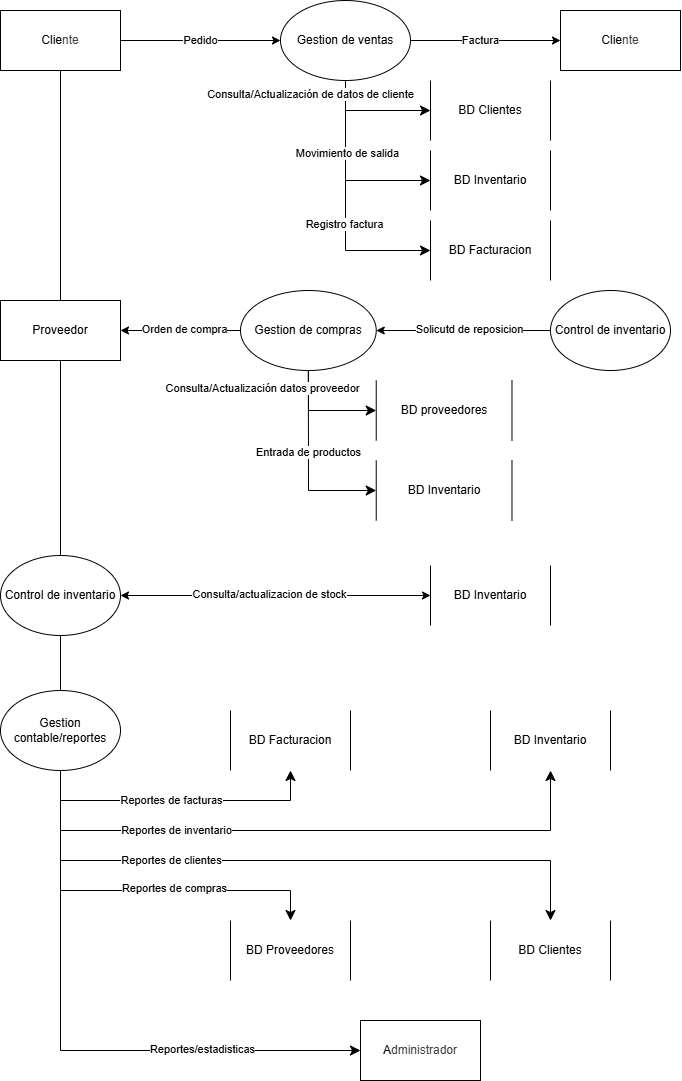

The diagram above was exported from draw.io. Its source (the exported page's mxGraphModel, read from the mxfile embedded in the PNG):
<mxGraphModel dx="1006" dy="388" grid="1" gridSize="10" guides="1" tooltips="1" connect="1" arrows="1" fold="1" page="1" pageScale="1" pageWidth="827" pageHeight="1169" math="0" shadow="0">
  <root>
    <mxCell id="0" />
    <mxCell id="1" parent="0" />
    <mxCell id="52" value="BD Facturacion" style="shape=partialRectangle;whiteSpace=wrap;html=1;bottom=0;top=0;fillColor=none;container=0;" vertex="1" parent="1">
      <mxGeometry x="510" y="240" width="120" height="60" as="geometry" />
    </mxCell>
    <mxCell id="7" value="Control de inventario" style="ellipse;whiteSpace=wrap;html=1;container=0;" vertex="1" parent="1">
      <mxGeometry x="80" y="575" width="120" height="80" as="geometry" />
    </mxCell>
    <mxCell id="16" value="BD Inventario" style="shape=partialRectangle;whiteSpace=wrap;html=1;bottom=0;top=0;fillColor=none;container=0;" vertex="1" parent="1">
      <mxGeometry x="510" y="585" width="120" height="60" as="geometry" />
    </mxCell>
    <mxCell id="34" value="" style="endArrow=classic;startArrow=classic;html=1;exitX=1;exitY=0.5;exitDx=0;exitDy=0;entryX=0;entryY=0.5;entryDx=0;entryDy=0;" edge="1" parent="1" source="7" target="16">
      <mxGeometry width="50" height="50" relative="1" as="geometry">
        <mxPoint x="330" y="670" as="sourcePoint" />
        <mxPoint x="370" y="620" as="targetPoint" />
      </mxGeometry>
    </mxCell>
    <mxCell id="46" value="&lt;pre&gt;&lt;br&gt;&lt;/pre&gt;" style="edgeLabel;html=1;align=center;verticalAlign=middle;resizable=0;points=[];container=0;" vertex="1" connectable="0" parent="34">
      <mxGeometry x="-0.0697" y="1" relative="1" as="geometry">
        <mxPoint as="offset" />
      </mxGeometry>
    </mxCell>
    <mxCell id="47" value="Consulta/actualizacion de stock" style="edgeLabel;html=1;align=center;verticalAlign=middle;resizable=0;points=[];container=0;" vertex="1" connectable="0" parent="34">
      <mxGeometry x="-0.0423" y="1" relative="1" as="geometry">
        <mxPoint as="offset" />
      </mxGeometry>
    </mxCell>
    <mxCell id="51" value="" style="endArrow=none;html=1;entryX=0.5;entryY=1;entryDx=0;entryDy=0;exitX=0.5;exitY=0;exitDx=0;exitDy=0;" edge="1" parent="1" source="4" target="2">
      <mxGeometry width="50" height="50" relative="1" as="geometry">
        <mxPoint x="320" y="350" as="sourcePoint" />
        <mxPoint x="370" y="300" as="targetPoint" />
      </mxGeometry>
    </mxCell>
    <mxCell id="2" value="Clie&lt;span style=&quot;color: rgb(63, 63, 63); background-color: transparent;&quot;&gt;nte&lt;/span&gt;" style="rounded=0;whiteSpace=wrap;html=1;container=0;" vertex="1" parent="1">
      <mxGeometry x="80" y="30" width="120" height="60" as="geometry" />
    </mxCell>
    <mxCell id="5" value="Gestion de ventas" style="ellipse;whiteSpace=wrap;html=1;container=0;" vertex="1" parent="1">
      <mxGeometry x="360" y="20" width="130" height="80" as="geometry" />
    </mxCell>
    <mxCell id="9" value="BD Inventario" style="shape=partialRectangle;whiteSpace=wrap;html=1;bottom=0;top=0;fillColor=none;container=0;" vertex="1" parent="1">
      <mxGeometry x="510" y="170" width="120" height="60" as="geometry" />
    </mxCell>
    <mxCell id="10" value="BD Clientes" style="shape=partialRectangle;whiteSpace=wrap;html=1;bottom=0;top=0;fillColor=none;container=0;" vertex="1" parent="1">
      <mxGeometry x="510" y="100" width="120" height="60" as="geometry" />
    </mxCell>
    <mxCell id="13" value="Clie&lt;span style=&quot;color: rgb(63, 63, 63); background-color: transparent;&quot;&gt;nte&lt;/span&gt;" style="rounded=0;whiteSpace=wrap;html=1;container=0;" vertex="1" parent="1">
      <mxGeometry x="640" y="30" width="120" height="60" as="geometry" />
    </mxCell>
    <mxCell id="18" value="" style="endArrow=classic;html=1;exitX=1;exitY=0.5;exitDx=0;exitDy=0;entryX=0;entryY=0.5;entryDx=0;entryDy=0;" edge="1" parent="1" source="2" target="5">
      <mxGeometry relative="1" as="geometry">
        <mxPoint x="300" y="60" as="sourcePoint" />
        <mxPoint x="400" y="60" as="targetPoint" />
      </mxGeometry>
    </mxCell>
    <mxCell id="19" value="Pedido" style="edgeLabel;resizable=0;html=1;;align=center;verticalAlign=middle;container=0;" connectable="0" vertex="1" parent="18">
      <mxGeometry relative="1" as="geometry" />
    </mxCell>
    <mxCell id="23" style="edgeStyle=none;html=1;exitX=1;exitY=0.5;exitDx=0;exitDy=0;entryX=0;entryY=0.5;entryDx=0;entryDy=0;" edge="1" parent="1" source="5" target="13">
      <mxGeometry relative="1" as="geometry" />
    </mxCell>
    <mxCell id="24" value="Factura" style="edgeLabel;html=1;align=center;verticalAlign=middle;resizable=0;points=[];container=0;" vertex="1" connectable="0" parent="23">
      <mxGeometry x="-0.0714" relative="1" as="geometry">
        <mxPoint as="offset" />
      </mxGeometry>
    </mxCell>
    <mxCell id="15" value="BD Inventario" style="shape=partialRectangle;whiteSpace=wrap;html=1;bottom=0;top=0;fillColor=none;container=0;" vertex="1" parent="1">
      <mxGeometry x="455.74393442622954" y="480" width="135.7377049180328" height="60" as="geometry" />
    </mxCell>
    <mxCell id="4" value="Proveedor" style="rounded=0;whiteSpace=wrap;html=1;container=0;" vertex="1" parent="1">
      <mxGeometry x="80" y="320" width="120" height="60" as="geometry" />
    </mxCell>
    <mxCell id="6" value="Gestion de compras" style="ellipse;whiteSpace=wrap;html=1;container=0;" vertex="1" parent="1">
      <mxGeometry x="320.00393442622953" y="310" width="135.7377049180328" height="80" as="geometry" />
    </mxCell>
    <mxCell id="11" value="BD proveedores" style="shape=partialRectangle;whiteSpace=wrap;html=1;bottom=0;top=0;fillColor=none;container=0;" vertex="1" parent="1">
      <mxGeometry x="455.74393442622954" y="400" width="135.7377049180328" height="60" as="geometry" />
    </mxCell>
    <mxCell id="28" style="edgeStyle=none;html=1;exitX=0;exitY=0.5;exitDx=0;exitDy=0;entryX=1;entryY=0.5;entryDx=0;entryDy=0;" edge="1" parent="1" source="6" target="4">
      <mxGeometry relative="1" as="geometry" />
    </mxCell>
    <mxCell id="29" value="Orden de compra" style="edgeLabel;html=1;align=center;verticalAlign=middle;resizable=0;points=[];container=0;" vertex="1" connectable="0" parent="28">
      <mxGeometry x="0.0182" y="1" relative="1" as="geometry">
        <mxPoint x="4" y="-2" as="offset" />
      </mxGeometry>
    </mxCell>
    <mxCell id="3" value="A&lt;span style=&quot;color: rgb(63, 63, 63); background-color: transparent;&quot;&gt;dministrador&lt;/span&gt;" style="rounded=0;whiteSpace=wrap;html=1;container=0;" vertex="1" parent="1">
      <mxGeometry x="440" y="1040" width="120" height="60" as="geometry" />
    </mxCell>
    <mxCell id="8" value="Gestion contable/reportes" style="ellipse;whiteSpace=wrap;html=1;container=0;" vertex="1" parent="1">
      <mxGeometry x="80" y="710" width="120" height="80" as="geometry" />
    </mxCell>
    <mxCell id="12" value="BD Facturacion" style="shape=partialRectangle;whiteSpace=wrap;html=1;bottom=0;top=0;fillColor=none;container=0;" vertex="1" parent="1">
      <mxGeometry x="310" y="730" width="120" height="60" as="geometry" />
    </mxCell>
    <mxCell id="53" value="" style="edgeStyle=elbowEdgeStyle;elbow=horizontal;endArrow=classic;html=1;curved=0;rounded=0;endSize=8;startSize=8;entryX=0;entryY=0.5;entryDx=0;entryDy=0;exitX=0.5;exitY=1;exitDx=0;exitDy=0;" edge="1" parent="1" source="5" target="10">
      <mxGeometry width="50" height="50" relative="1" as="geometry">
        <mxPoint x="320" y="360" as="sourcePoint" />
        <mxPoint x="370" y="310" as="targetPoint" />
        <Array as="points">
          <mxPoint x="425" y="120" />
        </Array>
      </mxGeometry>
    </mxCell>
    <mxCell id="54" value="" style="edgeStyle=elbowEdgeStyle;elbow=horizontal;endArrow=classic;html=1;curved=0;rounded=0;endSize=8;startSize=8;entryX=0;entryY=0.5;entryDx=0;entryDy=0;exitX=0.5;exitY=1;exitDx=0;exitDy=0;" edge="1" parent="1" source="5" target="9">
      <mxGeometry width="50" height="50" relative="1" as="geometry">
        <mxPoint x="413" y="150" as="sourcePoint" />
        <mxPoint x="498" y="180" as="targetPoint" />
        <Array as="points">
          <mxPoint x="425" y="140" />
        </Array>
      </mxGeometry>
    </mxCell>
    <mxCell id="55" value="" style="edgeStyle=elbowEdgeStyle;elbow=horizontal;endArrow=classic;html=1;curved=0;rounded=0;endSize=8;startSize=8;entryX=0;entryY=0.5;entryDx=0;entryDy=0;exitX=0.5;exitY=1;exitDx=0;exitDy=0;" edge="1" parent="1" source="5" target="52">
      <mxGeometry width="50" height="50" relative="1" as="geometry">
        <mxPoint x="425" y="170" as="sourcePoint" />
        <mxPoint x="510" y="270" as="targetPoint" />
        <Array as="points">
          <mxPoint x="425" y="210" />
        </Array>
      </mxGeometry>
    </mxCell>
    <mxCell id="71" value="&lt;span style=&quot;color: rgb(0, 0, 0);&quot;&gt;Consulta/Actualización de datos de cliente&lt;/span&gt;" style="edgeLabel;html=1;align=center;verticalAlign=middle;resizable=0;points=[];" vertex="1" connectable="0" parent="55">
      <mxGeometry x="-0.8687" y="-1" relative="1" as="geometry">
        <mxPoint x="-34" y="-4" as="offset" />
      </mxGeometry>
    </mxCell>
    <mxCell id="72" value="Movimiento de salida" style="edgeLabel;html=1;align=center;verticalAlign=middle;resizable=0;points=[];" vertex="1" connectable="0" parent="55">
      <mxGeometry x="-0.4322" relative="1" as="geometry">
        <mxPoint x="2" as="offset" />
      </mxGeometry>
    </mxCell>
    <mxCell id="73" value="Registro factura" style="edgeLabel;html=1;align=center;verticalAlign=middle;resizable=0;points=[];" vertex="1" connectable="0" parent="55">
      <mxGeometry x="0.127" y="-1" relative="1" as="geometry">
        <mxPoint as="offset" />
      </mxGeometry>
    </mxCell>
    <mxCell id="62" style="edgeStyle=none;html=1;exitX=0;exitY=0.5;exitDx=0;exitDy=0;entryX=1;entryY=0.5;entryDx=0;entryDy=0;" edge="1" parent="1" source="56" target="6">
      <mxGeometry relative="1" as="geometry" />
    </mxCell>
    <mxCell id="63" value="&lt;span style=&quot;color: rgb(0, 0, 0);&quot;&gt;Solicutd de reposicion&lt;/span&gt;" style="edgeLabel;html=1;align=center;verticalAlign=middle;resizable=0;points=[];" vertex="1" connectable="0" parent="62">
      <mxGeometry x="-0.1232" y="-1" relative="1" as="geometry">
        <mxPoint x="-5" as="offset" />
      </mxGeometry>
    </mxCell>
    <mxCell id="56" value="Control de inventario" style="ellipse;whiteSpace=wrap;html=1;container=0;" vertex="1" parent="1">
      <mxGeometry x="630" y="310" width="120" height="80" as="geometry" />
    </mxCell>
    <mxCell id="57" value="" style="edgeStyle=elbowEdgeStyle;elbow=horizontal;endArrow=classic;html=1;curved=0;rounded=0;endSize=8;startSize=8;entryX=0;entryY=0.5;entryDx=0;entryDy=0;exitX=0.5;exitY=1;exitDx=0;exitDy=0;" edge="1" parent="1" source="6" target="11">
      <mxGeometry width="50" height="50" relative="1" as="geometry">
        <mxPoint x="409.26" y="400" as="sourcePoint" />
        <mxPoint x="494.26" y="430" as="targetPoint" />
        <Array as="points">
          <mxPoint x="388" y="410" />
        </Array>
      </mxGeometry>
    </mxCell>
    <mxCell id="58" value="" style="edgeStyle=elbowEdgeStyle;elbow=horizontal;endArrow=classic;html=1;curved=0;rounded=0;endSize=8;startSize=8;entryX=0;entryY=0.5;entryDx=0;entryDy=0;exitX=0.5;exitY=1;exitDx=0;exitDy=0;" edge="1" parent="1" source="6" target="15">
      <mxGeometry width="50" height="50" relative="1" as="geometry">
        <mxPoint x="421" y="440" as="sourcePoint" />
        <mxPoint x="490" y="470" as="targetPoint" />
        <Array as="points">
          <mxPoint x="388" y="440" />
        </Array>
      </mxGeometry>
    </mxCell>
    <mxCell id="60" value="Consulta/Actualización datos proveedor" style="edgeLabel;html=1;align=center;verticalAlign=middle;resizable=0;points=[];" vertex="1" connectable="0" parent="58">
      <mxGeometry x="-0.7976" relative="1" as="geometry">
        <mxPoint x="-46" y="-1" as="offset" />
      </mxGeometry>
    </mxCell>
    <mxCell id="61" value="Entrada de productos" style="edgeLabel;html=1;align=center;verticalAlign=middle;resizable=0;points=[];" vertex="1" connectable="0" parent="58">
      <mxGeometry x="-0.1321" relative="1" as="geometry">
        <mxPoint as="offset" />
      </mxGeometry>
    </mxCell>
    <mxCell id="64" value="" style="endArrow=none;html=1;entryX=0.5;entryY=1;entryDx=0;entryDy=0;exitX=0.5;exitY=0;exitDx=0;exitDy=0;" edge="1" parent="1" source="7" target="4">
      <mxGeometry width="50" height="50" relative="1" as="geometry">
        <mxPoint x="130" y="560" as="sourcePoint" />
        <mxPoint x="180" y="510" as="targetPoint" />
      </mxGeometry>
    </mxCell>
    <mxCell id="68" value="" style="edgeStyle=elbowEdgeStyle;elbow=horizontal;endArrow=classic;html=1;curved=0;rounded=0;endSize=8;startSize=8;exitX=0.5;exitY=1;exitDx=0;exitDy=0;entryX=0;entryY=0.5;entryDx=0;entryDy=0;" edge="1" parent="1" source="8" target="3">
      <mxGeometry width="50" height="50" relative="1" as="geometry">
        <mxPoint x="140" y="860" as="sourcePoint" />
        <mxPoint x="290" y="900" as="targetPoint" />
        <Array as="points">
          <mxPoint x="140" y="880" />
        </Array>
      </mxGeometry>
    </mxCell>
    <mxCell id="69" value="Reportes/estadisticas" style="edgeLabel;html=1;align=center;verticalAlign=middle;resizable=0;points=[];" vertex="1" connectable="0" parent="68">
      <mxGeometry x="0.4286" y="-1" relative="1" as="geometry">
        <mxPoint x="7" y="-2" as="offset" />
      </mxGeometry>
    </mxCell>
    <mxCell id="74" value="" style="endArrow=none;html=1;entryX=0.5;entryY=1;entryDx=0;entryDy=0;exitX=0.5;exitY=0;exitDx=0;exitDy=0;" edge="1" parent="1" source="8" target="7">
      <mxGeometry width="50" height="50" relative="1" as="geometry">
        <mxPoint x="340" y="730" as="sourcePoint" />
        <mxPoint x="390" y="680" as="targetPoint" />
      </mxGeometry>
    </mxCell>
    <mxCell id="78" value="BD Inventario" style="shape=partialRectangle;whiteSpace=wrap;html=1;bottom=0;top=0;fillColor=none;container=0;" vertex="1" parent="1">
      <mxGeometry x="570" y="730" width="120" height="60" as="geometry" />
    </mxCell>
    <mxCell id="79" value="BD Clientes" style="shape=partialRectangle;whiteSpace=wrap;html=1;bottom=0;top=0;fillColor=none;container=0;" vertex="1" parent="1">
      <mxGeometry x="570" y="940" width="120" height="60" as="geometry" />
    </mxCell>
    <mxCell id="80" value="BD Proveedores" style="shape=partialRectangle;whiteSpace=wrap;html=1;bottom=0;top=0;fillColor=none;container=0;" vertex="1" parent="1">
      <mxGeometry x="310" y="940" width="120" height="60" as="geometry" />
    </mxCell>
    <mxCell id="88" value="" style="edgeStyle=segmentEdgeStyle;endArrow=classic;html=1;curved=0;rounded=0;endSize=8;startSize=8;exitX=0.5;exitY=1;exitDx=0;exitDy=0;entryX=0.5;entryY=1;entryDx=0;entryDy=0;" edge="1" parent="1" source="8" target="12">
      <mxGeometry width="50" height="50" relative="1" as="geometry">
        <mxPoint x="310" y="930" as="sourcePoint" />
        <mxPoint x="360" y="880" as="targetPoint" />
        <Array as="points">
          <mxPoint x="140" y="820" />
          <mxPoint x="370" y="820" />
        </Array>
      </mxGeometry>
    </mxCell>
    <mxCell id="89" value="&lt;span style=&quot;color: rgb(0, 0, 0);&quot;&gt;Reportes de facturas&lt;/span&gt;" style="edgeLabel;html=1;align=center;verticalAlign=middle;resizable=0;points=[];" vertex="1" connectable="0" parent="88">
      <mxGeometry x="-0.0846" relative="1" as="geometry">
        <mxPoint x="8" as="offset" />
      </mxGeometry>
    </mxCell>
    <mxCell id="91" value="" style="edgeStyle=segmentEdgeStyle;endArrow=classic;html=1;curved=0;rounded=0;endSize=8;startSize=8;exitX=0.5;exitY=1;exitDx=0;exitDy=0;entryX=0.5;entryY=1;entryDx=0;entryDy=0;" edge="1" parent="1" source="8" target="78">
      <mxGeometry width="50" height="50" relative="1" as="geometry">
        <mxPoint x="310" y="930" as="sourcePoint" />
        <mxPoint x="360" y="880" as="targetPoint" />
        <Array as="points">
          <mxPoint x="140" y="850" />
          <mxPoint x="630" y="850" />
        </Array>
      </mxGeometry>
    </mxCell>
    <mxCell id="92" value="&lt;span style=&quot;color: rgb(0, 0, 0);&quot;&gt;Reportes de inventario&lt;/span&gt;" style="edgeLabel;html=1;align=center;verticalAlign=middle;resizable=0;points=[];" vertex="1" connectable="0" parent="91">
      <mxGeometry x="-0.4579" relative="1" as="geometry">
        <mxPoint x="10" as="offset" />
      </mxGeometry>
    </mxCell>
    <mxCell id="93" value="" style="edgeStyle=segmentEdgeStyle;endArrow=classic;html=1;curved=0;rounded=0;endSize=8;startSize=8;exitX=0.5;exitY=1;exitDx=0;exitDy=0;entryX=0.5;entryY=0;entryDx=0;entryDy=0;" edge="1" parent="1" source="8" target="80">
      <mxGeometry width="50" height="50" relative="1" as="geometry">
        <mxPoint x="310" y="930" as="sourcePoint" />
        <mxPoint x="360" y="880" as="targetPoint" />
        <Array as="points">
          <mxPoint x="140" y="910" />
          <mxPoint x="370" y="910" />
        </Array>
      </mxGeometry>
    </mxCell>
    <mxCell id="94" value="&lt;span style=&quot;color: rgb(0, 0, 0);&quot;&gt;Reportes de compras&lt;/span&gt;" style="edgeLabel;html=1;align=center;verticalAlign=middle;resizable=0;points=[];" vertex="1" connectable="0" parent="93">
      <mxGeometry x="0.1477" y="2" relative="1" as="geometry">
        <mxPoint x="15" as="offset" />
      </mxGeometry>
    </mxCell>
    <mxCell id="95" value="" style="edgeStyle=segmentEdgeStyle;endArrow=classic;html=1;curved=0;rounded=0;endSize=8;startSize=8;exitX=0.5;exitY=1;exitDx=0;exitDy=0;entryX=0.5;entryY=0;entryDx=0;entryDy=0;" edge="1" parent="1" source="8" target="79">
      <mxGeometry width="50" height="50" relative="1" as="geometry">
        <mxPoint x="310" y="930" as="sourcePoint" />
        <mxPoint x="360" y="880" as="targetPoint" />
        <Array as="points">
          <mxPoint x="140" y="880" />
          <mxPoint x="630" y="880" />
        </Array>
      </mxGeometry>
    </mxCell>
    <mxCell id="96" value="&lt;span style=&quot;font-family: monospace; font-size: 0px; text-align: start; background-color: rgb(251, 251, 251);&quot;&gt;%3CmxGraphModel%3E%3Croot%3E%3CmxCell%20id%3D%220%22%2F%3E%3CmxCell%20id%3D%221%22%20parent%3D%220%22%2F%3E%3CmxCell%20id%3D%222%22%20value%3D%22%26lt%3Bspan%20style%3D%26quot%3Bcolor%3A%20rgb(0%2C%200%2C%200)%3B%26quot%3B%26gt%3BReportes%20de%20clientes%26lt%3B%2Fspan%26gt%3B%22%20style%3D%22edgeLabel%3Bhtml%3D1%3Balign%3Dcenter%3BverticalAlign%3Dmiddle%3Bresizable%3D0%3Bpoints%3D%5B%5D%3B%22%20vertex%3D%221%22%20connectable%3D%220%22%20parent%3D%221%22%3E%3CmxGeometry%20x%3D%22335.5238095238094%22%20y%3D%221009%22%20as%3D%22geometry%22%2F%3E%3C%2FmxCell%3E%3C%2Froot%3E%3C%2FmxGraphModel%3E&lt;/span&gt;&lt;span style=&quot;color: rgb(0, 0, 0);&quot;&gt;Reportes de clientes&lt;/span&gt;" style="edgeLabel;html=1;align=center;verticalAlign=middle;resizable=0;points=[];" vertex="1" connectable="0" parent="95">
      <mxGeometry x="-0.3398" relative="1" as="geometry">
        <mxPoint x="-11" as="offset" />
      </mxGeometry>
    </mxCell>
  </root>
</mxGraphModel>